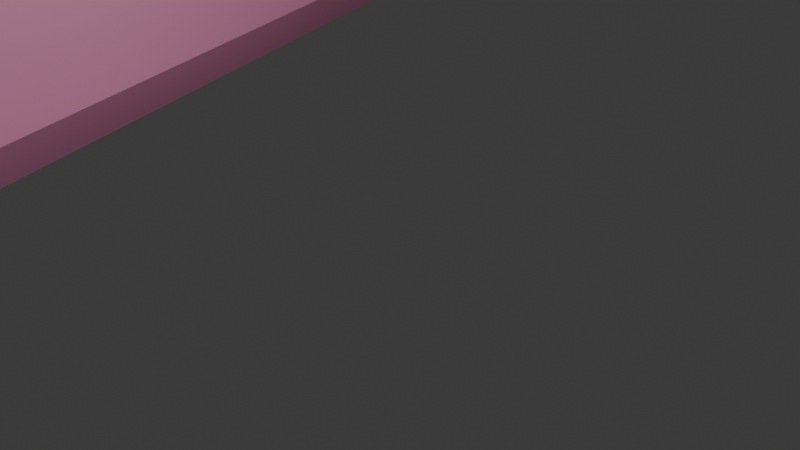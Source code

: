 # Source: azotea_unscaled.blend  (saved by Blender 4.4.30; exported with 4.5.12 LTS)
import bpy
from mathutils import Matrix  # noqa: F401  (used for matrix-valued properties, if any)

bpy.ops.wm.read_factory_settings(use_empty=True)
scene = bpy.context.scene
scene.name = 'Scene'

# ---- collections
col_collection = bpy.data.collections.new('Collection'); scene.collection.children.link(col_collection)

# ---- materials (node trees are filled in below, after node groups)
mat_color_16345508 = bpy.data.materials.new('color_16345508')
mat_color_16345508.diffuse_color = (0.9765, 0.4118, 0.6431, 1.0)
mat_color_16345508.roughness = 1.0

# ---- material node trees
mat_color_16345508.use_nodes = True; mat_color_16345508.node_tree.nodes.clear()
_N = mat_color_16345508.node_tree.nodes; _L = mat_color_16345508.node_tree.links
n0 = _N.new('ShaderNodeBsdfPrincipled'); n0.name = 'BSDF Principista'; n0.location = (0, 300)
n0.inputs[0].default_value = (0.9765, 0.4118, 0.6431, 1.0)
n0.inputs[2].default_value = 1.0
n0.inputs[13].default_value = 0.0
n1 = _N.new('ShaderNodeOutputMaterial'); n1.name = 'Material'; n1.location = (280, 300)
_L.new(n0.outputs[0], n1.inputs[0])
n1.is_active_output = True

# ---- world
world_world = bpy.data.worlds.new('World'); scene.world = world_world
world_world.use_nodes = True; world_world.node_tree.nodes.clear()
_N = world_world.node_tree.nodes; _L = world_world.node_tree.links
n0 = _N.new('ShaderNodeOutputWorld'); n0.name = 'World Output'; n0.location = (300, 300)
n1 = _N.new('ShaderNodeBackground'); n1.name = 'Background'; n1.location = (10, 300)
n1.inputs[0].default_value = (0.05088, 0.05088, 0.05088, 1.0)
_L.new(n1.outputs[0], n0.inputs[0])
n0.is_active_output = True
world_world.color = (0.05088, 0.05088, 0.05088)
world_world.sun_shadow_jitter_overblur = 0.0

# ---- cameras
cam_camera = bpy.data.cameras.new('Camera')
cam_camera.clip_end = 100.0
cam_camera.ortho_scale = 7.314

# ---- lights
light_light = bpy.data.lights.new('Light', 'POINT')
light_light.energy = 1000.0
light_light.shadow_soft_size = 0.1

# ---- meshes
me_obj_0 = bpy.data.meshes.new('obj_0')
me_obj_0.from_pydata([(12.69, 18.75, 0.0), (15.97, 10.25, 0.0), (18.84, 0.75, 0.0), (9.0, -61.75, 4.0), (8.938, -61.75, 3.0), (-12.0, 10.25, 0.0), (9.563, -61.75, 3.8), (-24.72, 5.75, 0.0), (6.594, -54.75, 8.2), (4.094, -55.25, 8.2), (21.94, -8.25, 0.0), (25.19, -17.25, 0.0), (28.28, -25.75, 0.0), (42.47, -48.75, 0.0), (1.594, -47.75, 7.4), (41.91, -48.75, 0.0), (39.53, -34.25, 0.0), (3.938, -46.25, 6.7), (32.41, -36.75, 0.0), (31.91, -35.25, 0.0), (-18.03, 36.25, 3.194), (-19.84, 33.25, 3.1), (1.25, -47.25, 5.2), (3.875, -46.25, 5.2), (3.904, -46.32, 5.054), (3.936, -46.34, 4.4), (3.951, -46.34, 4.096), (3.597, -46.43, 5.102), (3.808, -46.36, 5.069), (3.864, -46.34, 5.06), (3.902, -46.32, 5.095), (3.873, -46.33, 5.096), (2.922, -46.68, 5.118), (3.26, -46.56, 5.11), (3.897, -46.32, 5.2), (-19.84, 33.25, 0.1), (-33.44, 28.25, 3.4), (-36.31, 27.25, 3.4), (-36.52, 26.8, 4.096), (-36.66, 27.2, 3.4), (-36.86, 27.78, 3.792), (-36.86, 27.78, 4.096), (1.293, -47.52, 4.096), (1.297, -47.49, 4.4), (-33.44, 24.75, 0.247), (3.813, -46.75, 4.4), (1.594, -47.75, 4.4), (-36.5, 26.75, 0.1), (1.303, -47.44, 4.851), (-13.62, 19.25, 3.85), (2.501, -46.84, 5.11), (1.425, -47.25, 5.115), (1.436, -47.25, 5.11), (-15.44, 19.25, 3.1), (1.307, -47.41, 5.2), (1.339, -47.38, 4.992), (7.543, -45.06, 3.526), (7.693, -45.01, 3.402), (8.156, -43.25, 3.8), (8.0, -43.75, 3.8), (-18.03, 36.25, 0.194), (-17.81, 33.25, 0.146), (-2.756, 32.77, 0.1005), (0.0, 33.75, 0.1004), (-2.757, 32.77, 0.1), (-2.485, 32.77, 0.1), (-33.03, 27.75, 0.1), (-8.281, 35.75, 6.9), (-36.86, 26.67, 4.096), (-36.86, 26.67, 3.4), (-15.66, 33.25, 6.9), (-36.86, 27.74, 3.485), (-36.86, 27.74, 3.4), (-37.02, 28.23, 4.088), (-37.05, 28.3, 4.096), (-36.98, 28.12, 4.096), (-37.18, 28.67, 4.054), (-14.25, 37.75, 3.189), (-14.25, 37.75, 0.189), (-20.06, 36.75, 0.423), (-8.219, 36.25, 3.1), (-15.66, 33.25, 3.9), (-8.281, 35.75, 3.9), (-21.47, 36.75, 3.4), (-21.5, 36.74, 3.4), (-23.56, 35.75, 3.4), (-21.47, 36.75, 3.453), (-21.51, 36.86, 3.453), (-15.78, 33.25, 3.1), (-13.97, 18.75, 3.05), (-8.219, 36.25, 0.1), (-15.78, 33.25, 0.1), (-42.84, 25.75, 3.9), (-46.5, 32.75, 3.9), (-41.22, 29.75, 3.156), (-45.94, 32.75, 0.1), (-41.22, 29.75, 0.156), (-23.41, 43.25, 4.2), (-45.94, 32.75, 3.1), (-24.58, 42.4, 6.4), (-23.04, 40.96, 6.4), (-23.69, 42.75, 6.4), (-23.41, 43.25, 7.2), (8.688, -43.75, 0.0), (8.438, -44.75, 0.0), (8.5, -44.75, 0.0), (8.156, -43.75, 0.0), (1.188, -47.75, 0.0), (13.66, -59.75, 0.0), (-24.66, 38.75, 9.4), (8.938, -61.75, 0.0), (4.063, -55.75, 0.0), (6.563, -54.75, 0.0), (-24.58, 38.79, 6.4), (-24.66, 38.75, 6.4), (-24.58, 38.53, 6.4), (7.188, -62.25, 0.0), (3.625, -61.25, 0.0), (-15.5, -1.25, 0.0), (-12.19, -10.75, 0.0), (-21.59, -3.25, 0.0), (-9.125, -19.25, 0.0), (-5.906, -28.25, 0.0), (-14.06, -24.75, 0.0), (-14.84, -26.25, 0.0), (-24.66, 38.75, 3.4), (-2.281, -37.25, 0.0), (-5.563, -38.75, 0.0), (-8.031, -38.75, 0.0), (-0.781, -52.75, 0.0), (-33.38, 39.75, 7.197), (-21.47, 36.75, 9.4), (-22.56, 39.75, 9.4), (-23.56, 35.75, 9.4), (43.03, 62.25, 3.1), (43.34, 62.75, 3.9), (8.094, -43.75, 3.362), (8.089, -43.75, 3.343), (8.0, -43.75, 3.0), (43.03, 62.25, 0.1), (8.183, -44.84, 3.0), (7.599, -45.04, 3.01), (7.539, -45.06, 3.011), (43.34, 62.75, 0.9), (8.156, -43.75, 3.0), (46.5, 53.75, 3.9), (45.88, 54.25, 3.1), (41.62, 56.75, 3.156), (8.094, -43.75, 0.362), (8.089, -43.75, 0.3431), (8.0, -43.75, 0.0), (41.62, 56.75, 0.156), (45.88, 54.25, 0.1), (46.5, 53.75, 0.9), (8.156, -43.25, 0.8), (8.0, -43.75, 0.8), (0.758, -45.06, 0.7848), (0.0, -42.78, 0.7892), (7.331, -45.13, 3.7), (4.096, -46.31, 3.567), (34.09, 52.25, 0.251), (4.656, -45.25, 3.197), (40.22, 51.75, 0.1), (40.84, 51.25, 3.9), (4.438, -46.75, 2.9), (4.715, -45.99, 3.061), (4.096, -46.22, 3.061), (34.09, 52.25, 3.251), (4.844, -45.75, 3.167), (40.22, 51.75, 3.1), (4.844, -45.75, 0.167), (4.656, -45.25, 0.197), (-46.5, 32.75, 0.9), (-42.84, 25.75, 0.9), (40.84, 51.25, 0.9), (-34.16, 20.75, 3.9), (43.25, 44.25, 3.9), (33.88, 43.75, 3.174), (-35.19, 24.25, 3.233), (-33.88, 21.75, 0.1), (-35.19, 24.25, 0.233), (42.62, 44.75, 0.1), (33.88, 43.75, 0.174), (42.62, 44.75, 3.1), (-33.88, 21.75, 3.1), (43.25, 44.25, 0.9), (17.41, 49.25, 3.23), (-34.16, 20.75, 0.9), (17.41, 49.25, 0.23), (-37.84, 23.25, 3.212), (-37.84, 23.25, 0.212), (32.69, 47.25, 3.205), (32.69, 47.25, 0.205), (25.16, 42.75, 3.1), (24.84, 41.75, 3.9), (24.58, 42.54, 0.1), (25.16, 42.75, 0.1), (24.84, 41.75, 0.9), (-16.12, 17.25, 3.9), (-16.03, 18.25, 3.05), (-16.34, 18.25, 3.85), (20.15, 40.96, 0.1001), (26.47, 39.25, 3.1), (26.16, 38.25, 3.9), (-15.66, 16.75, 3.05), (16.38, 39.61, 0.1001), (-16.06, 17.25, 3.85), (26.47, 39.25, 0.1), (26.16, 38.25, 0.9), (-33.38, 39.75, 4.197), (-39.88, 37.25, 6.4), (-40.34, 37.25, 7.2), (-40.38, 37.25, 7.2), (-23.34, 43.75, 3.9), (-40.32, 37.27, 4.2), (-40.32, 37.27, 4.146), (-40.38, 37.25, 4.2), (-40.32, 37.28, 4.096), (-23.04, 40.96, 3.4), (-23.69, 42.75, 3.4), (-40.32, 37.27, 4.2), (-40.32, 37.26, 4.2), (-40.32, 37.26, 4.198), (-40.31, 37.25, 4.143), (-24.58, 42.4, 3.4), (-40.34, 37.25, 4.2), (-40.32, 37.27, 4.2), (-23.34, 43.75, 0.9), (-26.22, 41.75, 6.4), (-40.17, 36.86, 4.147), (-26.38, 42.25, 7.2), (-38.69, 32.77, 4.185), (-38.69, 32.77, 4.146), (-39.24, 34.3, 4.096), (6.281, -54.25, 7.4), (-26.22, 41.75, 3.4), (4.219, -54.75, 7.4), (5.88, -54.89, 4.4), (6.025, -54.86, 4.096), (-26.38, 42.25, 4.2), (4.219, -54.75, 4.4), (6.281, -54.25, 4.4), (-39.16, 19.75, 3.1), (-39.41, 19.25, 3.9), (5.501, -54.97, 5.2), (6.564, -54.75, 5.195), (5.521, -54.96, 5.195), (-39.16, 19.75, 0.1), (-22.59, 39.74, 6.4), (-22.56, 39.75, 6.453), (-22.56, 39.75, 6.4), (-23.97, 36.86, 6.4), (-21.51, 36.86, 6.453), (6.571, -54.75, 4.096), (6.577, -54.75, 5.101), (-21.51, 36.86, 6.4), (-21.54, 36.86, 6.4), (6.594, -54.75, 5.2), (-39.41, 19.25, 0.9), (6.577, -54.75, 5.2), (6.576, -54.75, 5.195), (-19.88, 33.25, 4.2), (22.59, -8.25, 3.8), (21.94, -8.25, 3.0), (22.59, -8.25, 0.8), (-20.41, 33.75, 6.4), (25.5, -16.75, 3.8), (25.19, -17.25, 3.0), (28.28, -25.75, 3.0), (-19.88, 33.25, 7.2), (28.91, -26.25, 3.8), (28.91, -26.25, 0.8), (-23.56, 35.75, 6.4), (25.5, -16.75, 0.8), (-21.5, 36.74, 6.4), (-20.79, 34.82, 6.4), (-21.47, 36.75, 6.453), (41.5, -41.75, 3.8), (39.53, -34.25, 3.0), (-21.47, 36.75, 6.4), (39.94, -33.75, 3.8), (42.06, -49.25, 3.8), (41.91, -48.75, 3.0), (43.06, -49.25, 3.8), (42.47, -48.75, 3.0), (-23.03, 32.77, 6.4), (43.06, -49.25, 0.8), (42.06, -49.25, 0.8), (39.94, -33.75, 0.8), (41.5, -41.75, 0.8), (-20.47, 40.25, 3.9), (32.22, -34.75, 3.8), (31.91, -35.25, 3.0), (32.72, -36.25, 3.8), (32.41, -36.75, 3.0), (-20.28, 39.75, 0.1), (-20.28, 39.75, 3.1), (3.938, -46.25, 3.7), (4.023, -46.33, 3.564), (3.971, -46.35, 3.7), (3.969, -46.35, 3.717), (-20.47, 40.25, 0.9), (1.156, -46.25, 3.0), (-21.78, 39.25, 3.1), (1.823, -47.08, 3.017), (1.765, -47.1, 3.013), (-22.59, 39.74, 3.4), (-22.56, 39.75, 3.4), (-22.56, 39.75, 3.453), (-21.94, 39.75, 3.9), (2.92, -46.66, 3.051), (2.48, -46.83, 3.047), (3.528, -46.42, 3.061), (4.025, -46.24, 3.061), (1.539, -47.19, 3.0), (1.481, -47.2, 3.756), (1.481, -47.19, 3.8), (1.563, -47.25, 3.0), (1.5, -47.25, 3.8), (1.479, -47.19, 3.796), (1.478, -47.2, 3.794), (-21.78, 39.25, 0.1), (-15.44, 19.25, 0.1), (-16.12, 17.25, 0.9), (-21.94, 39.75, 0.9), (-13.59, 19.75, 0.8), (4.094, -55.25, 5.2), (-14.81, 19.25, 0.9), (-14.97, 19.25, 0.8), (8.469, 39.25, 3.112), (6.545, -54.76, 3.0), (6.564, -54.75, 3.0), (6.564, -54.75, 3.001), (6.564, -54.75, 3.002), (6.563, -54.75, 3.0), (-19.03, 30.25, 3.364), (4.063, -55.75, 3.0), (-19.03, 30.25, 0.364), (-20.06, 36.75, 3.423), (8.469, 39.25, 0.112), (19.16, 1.25, 3.8), (18.84, 0.75, 3.0), (13.0, 19.25, 3.8), (-12.0, 10.25, 3.0), (16.59, 9.75, 3.8), (15.97, 10.25, 3.0), (12.69, 18.75, 3.0), (-12.84, 10.75, 3.05), (-12.22, 10.25, 3.85), (-20.41, 33.75, 3.4), (7.188, -62.75, 3.8), (7.188, -62.25, 3.0), (-40.33, 37.36, 3.4), (-40.34, 37.4, 3.1), (-40.4, 37.38, 3.101), (-40.47, 37.75, 3.1), (7.188, -62.75, 0.8), (-40.39, 37.34, 3.101), (-40.21, 36.86, 3.101), (16.59, 9.75, 0.8), (13.0, 19.25, 0.8), (19.16, 1.25, 0.8), (3.625, -61.25, 3.0), (3.281, -61.75, 3.8), (3.281, -61.75, 0.8), (-11.88, -9.75, 3.8), (-12.19, -10.75, 3.0), (-14.84, -1.75, 3.8), (-15.5, -1.25, 3.0), (-39.88, 37.25, 3.4), (-40.33, 37.31, 3.796), (-17.81, 33.25, 3.146), (-14.84, -1.75, 0.8), (-11.88, -9.75, 0.8), (-37.0, 38.75, 3.9), (-39.97, 37.75, 3.9), (-21.59, -3.25, 3.0), (-22.06, -3.75, 3.8), (-22.06, -3.75, 0.8), (-40.47, 37.75, 0.1), (-37.0, 38.75, 0.9), (-39.97, 37.75, 0.9), (-39.34, 34.44, 3.101), (-38.83, 33.2, 3.4), (-38.67, 32.77, 3.232), (-38.68, 32.77, 3.1), (-39.68, 35.52, 4.056), (-8.469, -19.75, 3.8), (-9.125, -19.25, 3.0), (-39.39, 34.7, 3.988), (-44.84, 36.75, 3.9), (-44.47, 36.25, 3.1), (-44.47, 36.25, 0.1), (-44.84, 36.75, 0.9), (-6.919, 31.17, 3.22), (-8.469, -19.75, 0.8), (-6.692, 31.25, 3.223), (-6.813, 31.25, 6.9), (-6.03, 31.6, 3.101), (-6.719, 31.35, 3.1), (-6.709, 31.31, 3.15), (-5.594, -27.75, 3.8), (-5.906, -28.25, 3.0), (-6.809, 31.32, 3.1), (-6.79, 31.25, 3.184), (-6.813, 31.25, 3.9), (-5.594, -27.75, 0.8), (-14.84, -26.25, 3.0), (-6.787, 31.25, 3.1), (-14.59, -24.75, 3.8), (-14.06, -24.75, 3.0), (-6.688, 31.25, 0.1), (-6.719, 31.35, 0.1), (-6.03, 31.6, 0.1005), (-15.44, -26.25, 3.8), (-8.192, 30.74, 0.1919), (-6.919, 31.17, 0.2203), (-6.695, 31.25, 0.2227), (-6.709, 31.31, 0.1502), (-6.692, 31.25, 0.2227), (-15.44, -26.25, 0.8), (-14.59, -24.75, 0.8), (-14.0, 28.75, 6.9), (-10.12, 30.09, 3.149), (-12.51, 29.26, 3.123), (-13.55, 28.91, 3.1), (-12.3, 29.36, 3.1), (-14.01, 28.77, 3.9), (-14.0, 28.75, 3.9), (-11.56, 29.6, 3.9), (-14.02, 28.75, 3.1), (-14.03, 28.77, 3.1), (-10.03, 30.12, 3.1), (-1.844, -37.25, 3.8), (-14.09, 28.75, 3.1), (-2.281, -37.25, 3.0), (-0.6073, -40.96, 0.7928), (-1.696, -37.7, 0.7991), (-1.844, -37.25, 0.8), (-12.3, 29.36, 0.1), (-14.09, 28.75, 0.1), (-6.063, -38.75, 3.8), (-8.031, -38.75, 3.0), (32.22, -34.75, 0.8), (32.72, -36.25, 0.8), (-5.156, -38.25, 3.417), (-24.58, 14.4, 3.788), (-18.65, 16.38, 3.789), (-18.65, 16.38, 3.737), (-24.4, 14.47, 3.159), (-5.563, -38.75, 3.0), (8.469, -44.75, 6.7), (8.25, -45.25, 5.9), (-23.88, 15.75, 3.179), (-23.88, 15.75, 0.179), (1.188, -47.75, 3.0), (-24.58, 14.41, 3.141), (8.438, -44.75, 3.0), (8.463, -44.75, 3.0), (8.475, -44.75, 3.0), (8.5, -44.75, 3.0), (-5.156, -38.25, 0.417), (-6.063, -38.75, 0.8), (-8.25, -39.25, 3.8), (-8.25, -39.25, 0.8), (-30.31, 11.75, 6.05), (-31.0, 12.25, 6.85), (8.463, -44.75, 2.995), (8.475, -44.75, 2.993), (8.469, -44.75, 3.7), (-1.25, -52.75, 3.8), (-31.0, 12.25, 3.787), (-30.68, 12.36, 3.787), (-30.52, 12.42, 3.103), (-30.67, 12.37, 3.1), (-30.67, 12.36, 3.111), (-30.62, 12.25, 3.1), (-1.25, -52.75, 0.8), (-31.04, 12.25, 3.867), (-0.781, -52.75, 3.0), (-31.05, 12.25, 3.869), (-31.06, 12.25, 3.9), (-31.0, 12.25, 3.85), (1.227, -47.44, 3.237), (1.283, -47.6, 3.244), (8.5, -43.25, 3.8), (1.344, -47.25, 3.539), (1.349, -47.25, 3.548), (-30.62, 12.25, 0.1), (-29.91, 12.62, 3.108), (1.563, -47.25, 0.0), (1.156, -46.25, 0.0), (-27.24, 13.51, 3.104), (-24.99, 14.27, 3.1), (1.5, -47.25, 0.8), (1.156, -46.25, 0.7824), (-31.06, 12.25, 0.9), (1.165, -46.25, 0.8), (-30.31, 11.75, 3.05), (-17.56, 26.75, 3.9), (-28.53, 4.75, 6.85), (-28.19, 5.25, 6.05), (-24.75, 5.75, 6.85), (-16.38, 27.9, 0.1), (-18.19, 27.25, 0.1), (-16.38, 27.88, 0.1154), (-16.38, 27.69, 0.1), (-18.19, 27.25, 3.1), (-14.38, 28.61, 3.1), (-16.33, 27.9, 3.116), (-14.38, 28.61, 0.1), (-16.16, 27.75, 0.1), (-16.33, 27.9, 0.1159), (-17.56, 26.75, 0.9), (-15.66, 16.75, 6.05), (-16.06, 17.25, 6.85), (-13.97, 18.75, 6.05), (-16.03, 18.25, 6.05), (-13.62, 19.25, 6.85), (-26.44, 30.75, 3.23), (-26.44, 30.75, 0.23), (-16.34, 18.25, 6.85), (-25.62, 27.75, 3.31), (-25.62, 27.75, 0.31), (-14.97, 19.25, 3.7), (-14.97, 19.25, 3.8), (-14.81, 19.25, 3.9), (-17.66, 22.75, 3.158), (-13.59, 19.75, 3.8), (-17.66, 22.75, 0.158), (-16.47, 18.25, 3.9), (-24.72, 5.75, 3.0), (-18.14, 16.56, 3.789), (-18.4, 16.47, 3.763), (-16.66, 17.25, 3.1), (-25.47, 5.75, 0.8), (-24.72, 5.75, 0.344), (-28.19, 5.25, 3.05), (-25.44, 5.673, 3.05), (-25.94, 5.596, 3.05), (-24.74, 5.75, 3.05), (-24.74, 5.75, 3.026), (-24.77, 5.75, 3.05), (-24.76, 5.743, 3.05), (-17.12, 18.75, 3.1), (-24.9, 5.75, 3.197), (-25.35, 5.663, 3.708), (-25.43, 5.651, 3.689), (-26.05, 5.562, 3.544), (-24.75, 5.75, 3.85), (-17.12, 18.75, 0.1), (-16.66, 17.25, 0.1), (-25.31, 5.75, 3.631), (-25.35, 5.662, 3.71), (-25.43, 5.651, 3.691), (-25.47, 5.75, 3.569), (-26.05, 5.562, 3.548), (-16.47, 18.25, 0.9), (-25.24, 5.75, 3.659), (-28.53, 4.75, 3.85), (-25.47, 5.75, 3.8), (-26.03, 24.25, 3.276), (-26.03, 24.25, 0.276), (-33.47, 28.75, 7.2), (-33.78, 28.75, 6.4), (-25.5, 20.25, 0.231), (-38.44, 32.25, 6.783), (-37.19, 28.67, 4.137), (-37.42, 29.25, 4.2), (-37.19, 28.67, 4.176), (-38.11, 31.14, 4.2), (-25.5, 20.25, 3.231), (-33.47, 28.75, 4.2), (-12.34, 14.25, 6.05), (-13.94, 13.75, 6.05), (-13.28, 13.25, 6.85), (-11.69, 13.75, 6.85), (-12.84, 10.75, 6.05), (-12.22, 10.25, 6.85), (-33.44, 28.25, 6.4), (-36.5, 26.75, 7.2), (-36.31, 27.25, 6.4), (-33.12, 27.75, 7.2), (-36.5, 26.75, 4.2), (-35.68, 26.99, 4.096), (-35.59, 27.02, 4.2), (-36.5, 26.76, 4.187), (-36.5, 26.76, 4.187), (-36.5, 26.76, 4.187), (-36.46, 26.77, 4.191), (-33.12, 27.75, 4.2), (-11.5, 13.75, 0.8), (-13.09, 13.25, 0.8), (-36.5, 26.81, 4.096), (-37.06, 28.34, 4.163), (-13.94, 13.75, 3.05), (-12.34, 14.25, 3.05), (-11.5, 13.75, 3.8), (-11.69, 13.75, 3.85), (-13.09, 13.25, 3.8), (-36.51, 26.77, 4.096), (-13.28, 13.25, 3.85), (-33.41, 28.75, 3.1), (8.688, -43.75, 3.0), (8.5, -43.25, 0.8), (10.02, -49.15, 1.207), (12.28, -55.7, 3.0), (12.84, -57.34, 3.0), (11.0, -52.03, 3.0), (12.83, -57.34, 3.68), (11.88, -54.59, 3.7), (8.25, -45.25, 2.9), (13.16, -58.25, 6.7), (8.594, -60.25, 6.7), (8.719, -59.75, 5.9), (3.875, -46.25, 8.2), (1.25, -47.25, 8.2), (12.75, -58.25, 5.9), (13.12, -58.75, 4.0), (13.53, -59.75, 4.0), (4.438, -46.75, 5.9), (13.94, -60.25, 3.8), (12.75, -58.25, 2.9), (13.19, -58.36, 3.0), (13.16, -58.25, 3.7), (13.15, -58.28, 3.522), (13.15, -58.26, 3.674), (13.01, -57.87, 3.677), (13.25, -58.53, 3.0), (13.22, -58.49, 3.0), (3.813, -46.75, 7.4), (13.66, -59.75, 3.0), (13.15, -58.26, 3.675), (13.14, -58.25, 3.675), (13.15, -58.25, 3.7), (-33.41, 28.75, 0.1), (13.12, -58.75, 1.0), (13.53, -59.75, 1.0), (-33.78, 28.75, 3.4), (13.94, -60.25, 0.8), (8.594, -60.25, 4.0), (-38.55, 32.43, 3.1), (8.594, -60.25, 1.0), (-38.44, 32.25, 3.783), (-36.5, 26.75, 3.1), (-36.25, 26.82, 3.4), (8.719, -59.75, 2.9), (-36.78, 27.52, 3.4), (8.594, -60.25, 3.7), (9.563, -61.75, 0.8), (-33.44, 24.75, 3.247), (9.0, -61.75, 1.0), (-33.03, 27.75, 3.1), (-36.51, 26.77, 3.4)], [], [(118, 5, 1), (0, 1, 5), (120, 7, 118), (5, 118, 7), (6, 3, 4), (13, 15, 16), (18, 103, 19), (16, 15, 18), (32, 50, 17), (26, 297, 25), (23, 27, 28), (23, 28, 29), (24, 23, 30), (23, 29, 31), (51, 50, 22), (23, 22, 32), (23, 32, 33), (23, 33, 27), (30, 23, 34), (23, 31, 34), (24, 25, 23), (28, 27, 25), (24, 29, 25), (28, 25, 29), (29, 24, 31), (30, 31, 24), (31, 30, 34), (17, 158, 34), (31, 29, 28), (31, 28, 34), (28, 27, 34), (32, 17, 33), (27, 33, 25), (33, 17, 27), (38, 39, 40), (38, 40, 41), (26, 257, 25), (43, 22, 42), (22, 486, 483), (55, 48, 51), (318, 51, 43), (42, 455, 43), (240, 46, 45), (24, 25, 257), (28, 29, 45), (34, 30, 257), (30, 24, 257), (47, 44, 180), (29, 257, 45), (31, 257, 29), (34, 257, 31), (483, 42, 22), (22, 43, 48), (43, 455, 48), (52, 50, 51), (32, 22, 50), (33, 46, 32), (27, 28, 45), (27, 45, 46), (33, 27, 46), (52, 50, 46), (50, 32, 46), (318, 52, 51), (55, 22, 54), (22, 55, 51), (54, 22, 48), (48, 55, 54), (43, 51, 48), (51, 55, 54), (51, 54, 616), (48, 455, 54), (55, 46, 326), (55, 326, 54), (51, 52, 55), (46, 55, 52), (42, 43, 326), (54, 326, 48), (138, 59, 58), (56, 158, 457), (398, 329, 80), (82, 419, 403), (63, 205, 62), (62, 65, 63), (339, 63, 62), (413, 90, 339), (418, 419, 82), (44, 47, 66), (68, 41, 40), (68, 40, 71), (72, 69, 71), (68, 71, 69), (75, 74, 73), (73, 76, 74), (40, 73, 71), (74, 71, 73), (60, 78, 90), (35, 79, 61), (86, 87, 84), (86, 83, 87), (87, 97, 86), (84, 83, 86), (86, 349, 84), (77, 20, 80), (88, 70, 67), (80, 88, 67), (434, 70, 88), (434, 88, 335), (40, 76, 73), (39, 76, 40), (20, 88, 80), (90, 91, 60), (91, 79, 60), (61, 79, 91), (91, 90, 82), (95, 172, 393), (95, 173, 172), (82, 81, 91), (412, 82, 90), (93, 92, 98), (99, 100, 101), (349, 638, 85), (85, 84, 349), (106, 103, 104), (103, 18, 15), (105, 104, 103), (105, 103, 15), (321, 79, 35), (108, 105, 15), (112, 116, 111), (113, 114, 109), (114, 115, 109), (113, 115, 114), (117, 111, 116), (114, 210, 115), (110, 116, 112), (100, 99, 113), (114, 113, 228), (115, 125, 114), (114, 125, 113), (129, 111, 117), (121, 119, 10), (119, 120, 118), (123, 120, 119), (2, 10, 119), (123, 119, 121), (122, 123, 121), (123, 122, 124), (12, 128, 122), (122, 11, 12), (115, 251, 125), (124, 122, 128), (129, 127, 107), (126, 107, 127), (111, 129, 107), (133, 131, 109), (132, 109, 131), (57, 469, 56), (458, 469, 140), (135, 134, 145), (58, 59, 137), (138, 137, 59), (138, 302, 137), (146, 134, 147), (57, 140, 141), (57, 141, 142), (57, 142, 56), (56, 159, 57), (57, 159, 140), (57, 56, 457), (145, 153, 135), (57, 140, 469), (139, 143, 153), (142, 141, 317), (140, 317, 141), (141, 140, 168), (457, 168, 140), (152, 139, 153), (58, 137, 144), (134, 146, 145), (144, 137, 136), (603, 485, 144), (165, 104, 142), (141, 104, 140), (148, 149, 106), (106, 171, 148), (604, 103, 106), (151, 139, 152), (106, 149, 154), (141, 142, 104), (153, 174, 152), (143, 135, 153), (149, 150, 155), (155, 154, 149), (145, 174, 153), (58, 154, 138), (155, 138, 154), (156, 157, 491), (436, 157, 497), (157, 302, 156), (157, 156, 126), (56, 142, 158), (159, 56, 158), (17, 457, 158), (159, 299, 158), (299, 300, 158), (158, 56, 469), (139, 151, 160), (469, 164, 158), (162, 160, 151), (151, 152, 162), (136, 302, 161), (136, 137, 302), (165, 158, 142), (159, 158, 164), (188, 139, 160), (145, 146, 163), (163, 174, 145), (297, 158, 165), (165, 166, 297), (169, 183, 163), (142, 317, 165), (142, 141, 168), (165, 142, 168), (160, 162, 192), (166, 165, 168), (457, 144, 168), (169, 163, 146), (161, 168, 144), (161, 144, 136), (169, 146, 147), (169, 147, 167), (171, 106, 170), (191, 183, 169), (171, 170, 490), (167, 191, 169), (147, 134, 167), (134, 186, 167), (185, 181, 174), (162, 152, 174), (173, 92, 172), (93, 172, 92), (247, 180, 179), (44, 179, 180), (162, 174, 181), (181, 207, 182), (163, 183, 176), (185, 174, 176), (163, 176, 174), (183, 191, 177), (178, 184, 650), (184, 571, 561), (247, 190, 180), (47, 180, 190), (190, 95, 96), (191, 167, 193), (162, 181, 192), (192, 181, 182), (196, 160, 192), (193, 177, 191), (202, 183, 177), (195, 196, 64), (196, 192, 182), (49, 596, 89), (598, 596, 49), (198, 530, 534), (205, 201, 64), (196, 65, 64), (196, 195, 65), (201, 65, 195), (201, 339, 195), (196, 197, 513), (195, 196, 513), (195, 513, 201), (339, 188, 160), (199, 200, 89), (203, 176, 183), (185, 176, 203), (194, 202, 193), (194, 193, 499), (203, 202, 194), (199, 89, 204), (202, 203, 183), (193, 202, 177), (398, 193, 329), (195, 64, 201), (200, 199, 206), (205, 65, 201), (205, 339, 201), (196, 182, 207), (208, 197, 207), (208, 203, 197), (207, 197, 196), (181, 208, 207), (208, 181, 185), (220, 226, 209), (185, 203, 208), (197, 203, 194), (239, 209, 226), (101, 100, 102), (228, 211, 210), (130, 211, 228), (130, 212, 211), (214, 215, 216), (216, 215, 217), (97, 218, 219), (214, 220, 221), (214, 221, 222), (223, 215, 222), (214, 222, 215), (212, 355, 226), (218, 224, 219), (221, 220, 225), (216, 225, 220), (221, 220, 209), (216, 226, 214), (215, 226, 355), (226, 220, 214), (241, 240, 45), (216, 220, 226), (220, 221, 226), (616, 455, 9), (225, 222, 221), (209, 222, 221), (221, 212, 226), (222, 229, 221), (222, 225, 223), (230, 212, 130), (230, 130, 228), (223, 225, 229), (221, 229, 212), (229, 222, 223), (101, 102, 230), (374, 375, 212), (99, 101, 230), (99, 230, 228), (210, 580, 581), (580, 210, 211), (230, 102, 213), (581, 564, 210), (228, 113, 99), (228, 210, 114), (232, 233, 231), (229, 231, 233), (233, 386, 229), (225, 233, 232), (234, 9, 8), (224, 125, 235), (9, 234, 236), (229, 225, 231), (223, 369, 229), (234, 630, 236), (231, 212, 229), (244, 9, 336), (239, 219, 224), (239, 224, 235), (227, 380, 213), (237, 246, 238), (235, 209, 239), (238, 326, 237), (226, 215, 239), (475, 474, 175), (242, 243, 175), (238, 254, 237), (239, 227, 97), (374, 230, 213), (239, 97, 219), (258, 187, 243), (244, 259, 246), (237, 254, 244), (374, 212, 230), (260, 334, 245), (9, 246, 8), (132, 249, 109), (98, 242, 189), (272, 133, 251), (115, 251, 109), (246, 237, 244), (272, 274, 133), (246, 9, 244), (237, 244, 336), (248, 249, 100), (102, 100, 249), (190, 247, 95), (184, 175, 474), (113, 109, 248), (249, 248, 109), (248, 250, 249), (133, 109, 251), (246, 244, 241), (326, 241, 244), (237, 326, 244), (249, 252, 102), (242, 178, 189), (238, 253, 254), (249, 132, 252), (131, 252, 132), (242, 175, 184), (249, 250, 255), (249, 255, 252), (260, 254, 253), (249, 252, 256), (249, 256, 248), (115, 248, 251), (113, 248, 115), (256, 251, 248), (333, 613, 253), (254, 253, 613), (175, 243, 187), (115, 210, 251), (242, 184, 178), (113, 248, 100), (179, 187, 247), (247, 187, 258), (257, 253, 254), (243, 92, 258), (260, 245, 259), (245, 246, 259), (97, 261, 349), (259, 244, 254), (260, 8, 245), (245, 8, 246), (245, 246, 241), (245, 241, 260), (243, 242, 92), (254, 260, 259), (259, 8, 260), (272, 85, 251), (254, 613, 259), (242, 98, 92), (248, 113, 308), (125, 306, 113), (241, 257, 260), (259, 260, 257), (259, 257, 254), (258, 92, 173), (247, 173, 95), (247, 258, 173), (256, 252, 255), (14, 9, 236), (263, 262, 341), (262, 387, 395), (268, 266, 267), (270, 266, 268), (269, 265, 563), (102, 265, 269), (11, 273, 12), (273, 271, 12), (265, 102, 275), (102, 276, 275), (274, 275, 276), (131, 133, 276), (276, 133, 274), (102, 252, 276), (270, 271, 266), (271, 273, 266), (131, 276, 252), (274, 272, 256), (251, 256, 272), (279, 274, 255), (256, 255, 274), (277, 280, 278), (251, 564, 272), (285, 275, 272), (274, 272, 275), (255, 86, 279), (85, 272, 84), (274, 86, 272), (279, 86, 274), (284, 283, 277), (277, 278, 284), (283, 284, 281), (281, 284, 282), (265, 275, 285), (284, 278, 282), (250, 87, 255), (294, 282, 278), (86, 84, 272), (286, 287, 13), (286, 13, 289), (15, 13, 287), (16, 288, 289), (289, 13, 16), (281, 286, 283), (287, 286, 281), (286, 289, 283), (288, 280, 277), (288, 277, 289), (280, 288, 278), (283, 289, 277), (16, 18, 278), (288, 16, 278), (293, 291, 292), (293, 292, 294), (443, 291, 293), (282, 621, 281), (148, 491, 149), (60, 79, 295), (60, 295, 78), (150, 497, 155), (158, 297, 159), (298, 159, 297), (77, 296, 20), (23, 311, 315), (298, 297, 299), (300, 299, 297), (23, 25, 297), (300, 297, 26), (298, 299, 317), (298, 317, 159), (299, 300, 317), (300, 26, 317), (26, 25, 317), (25, 33, 317), (32, 317, 33), (159, 298, 299), (26, 158, 300), (26, 25, 158), (159, 164, 298), (299, 257, 300), (257, 26, 300), (304, 315, 311), (23, 297, 310), (307, 83, 306), (84, 306, 83), (313, 312, 297), (218, 306, 125), (218, 125, 224), (84, 87, 306), (308, 306, 87), (307, 308, 87), (307, 87, 83), (86, 255, 87), (308, 87, 250), (269, 309, 102), (161, 302, 304), (304, 302, 305), (269, 303, 309), (314, 305, 302), (303, 290, 309), (310, 311, 23), (312, 310, 297), (313, 297, 166), (309, 213, 102), (317, 140, 159), (166, 165, 317), (311, 310, 317), (313, 166, 317), (310, 312, 317), (313, 317, 312), (310, 168, 311), (296, 290, 303), (310, 312, 168), (168, 312, 313), (168, 313, 166), (301, 309, 290), (304, 311, 161), (168, 161, 311), (304, 490, 311), (305, 490, 304), (313, 490, 166), (495, 156, 302), (495, 302, 497), (138, 497, 302), (305, 314, 315), (316, 23, 315), (22, 23, 316), (305, 315, 304), (349, 86, 97), (97, 87, 308), (50, 317, 32), (317, 50, 52), (52, 318, 317), (125, 251, 85), (315, 318, 316), (307, 306, 308), (315, 302, 316), (250, 248, 308), (308, 113, 306), (319, 320, 22), (227, 213, 309), (43, 42, 318), (319, 318, 320), (218, 97, 308), (218, 308, 306), (321, 295, 79), (206, 199, 204), (321, 301, 295), (97, 227, 324), (321, 324, 301), (324, 227, 309), (324, 309, 301), (326, 240, 241), (206, 323, 200), (326, 46, 240), (323, 557, 200), (78, 139, 188), (301, 290, 143), (336, 9, 455), (327, 322, 328), (328, 524, 327), (49, 200, 327), (49, 327, 524), (329, 167, 186), (329, 186, 80), (331, 332, 330), (332, 333, 330), (333, 253, 330), (238, 330, 253), (246, 334, 238), (330, 238, 334), (238, 237, 336), (330, 238, 336), (329, 193, 167), (35, 61, 337), (330, 326, 238), (332, 334, 333), (246, 245, 334), (260, 253, 334), (333, 334, 253), (35, 337, 520), (186, 77, 80), (257, 332, 333), (257, 333, 253), (337, 61, 91), (205, 64, 62), (63, 65, 205), (337, 91, 440), (196, 195, 339), (339, 205, 63), (160, 196, 339), (201, 513, 205), (188, 339, 90), (334, 331, 330), (362, 351, 336), (455, 479, 336), (340, 365, 341), (341, 365, 366), (326, 111, 107), (111, 326, 112), (326, 330, 112), (331, 112, 330), (341, 262, 340), (331, 334, 332), (264, 361, 262), (112, 332, 257), (342, 345, 344), (332, 112, 331), (164, 648, 298), (342, 346, 345), (345, 367, 344), (259, 613, 8), (343, 5, 348), (261, 97, 324), (332, 640, 333), (572, 349, 261), (331, 330, 351), (235, 222, 209), (4, 351, 350), (352, 353, 354), (340, 262, 361), (4, 350, 6), (358, 216, 357), (110, 356, 116), (356, 117, 116), (363, 356, 350), (1, 0, 360), (360, 359, 1), (226, 214, 215), (2, 264, 10), (352, 353, 381), (359, 360, 344), (0, 346, 360), (358, 357, 353), (2, 361, 264), (357, 354, 353), (118, 1, 372), (646, 648, 164), (354, 353, 355), (367, 359, 344), (336, 351, 330), (354, 94, 357), (355, 94, 354), (360, 342, 344), (363, 350, 362), (5, 343, 0), (350, 351, 362), (342, 360, 346), (380, 239, 215), (356, 364, 117), (290, 296, 134), (353, 354, 381), (379, 381, 354), (134, 135, 290), (215, 217, 380), (364, 356, 363), (135, 143, 290), (470, 364, 363), (139, 78, 295), (340, 361, 365), (139, 295, 301), (188, 90, 78), (358, 379, 357), (357, 379, 354), (296, 77, 134), (366, 367, 368), (366, 365, 367), (186, 134, 77), (139, 301, 143), (361, 373, 365), (370, 352, 354), (370, 354, 216), (217, 370, 216), (354, 357, 216), (88, 338, 371), (353, 352, 355), (352, 370, 355), (370, 217, 355), (20, 296, 338), (296, 303, 338), (215, 223, 217), (263, 341, 366), (370, 229, 352), (217, 229, 370), (372, 373, 119), (372, 119, 118), (217, 215, 355), (372, 367, 373), (359, 367, 372), (374, 380, 375), (365, 373, 367), (373, 2, 119), (212, 375, 355), (373, 361, 2), (381, 355, 375), (380, 381, 375), (321, 261, 324), (381, 370, 352), (88, 371, 335), (370, 380, 217), (381, 380, 370), (374, 213, 380), (368, 376, 366), (531, 376, 368), (222, 235, 223), (369, 223, 235), (229, 217, 223), (229, 386, 352), (20, 338, 88), (380, 227, 239), (371, 338, 21), (379, 355, 381), (303, 269, 21), (321, 35, 261), (382, 216, 358), (384, 353, 383), (602, 21, 269), (358, 353, 382), (385, 382, 353), (382, 379, 358), (383, 389, 382), (383, 382, 385), (383, 385, 384), (21, 338, 303), (358, 357, 94), (385, 382, 94), (358, 94, 382), (233, 225, 386), (386, 233, 643), (232, 643, 233), (383, 353, 389), (386, 389, 353), (353, 352, 386), (389, 216, 382), (643, 384, 383), (643, 383, 389), (387, 262, 263), (570, 232, 641), (386, 225, 216), (386, 216, 389), (643, 389, 386), (387, 263, 388), (384, 641, 232), (386, 389, 233), (389, 383, 233), (229, 369, 231), (264, 262, 395), (390, 93, 98), (391, 355, 390), (355, 393, 390), (391, 390, 98), (390, 393, 93), (172, 93, 393), (355, 391, 98), (98, 94, 355), (388, 263, 366), (376, 410, 366), (379, 96, 95), (392, 379, 95), (95, 393, 392), (393, 379, 392), (379, 393, 355), (395, 10, 264), (121, 406, 122), (499, 193, 396), (395, 406, 121), (10, 395, 121), (394, 499, 396), (387, 401, 395), (396, 397, 394), (193, 398, 396), (399, 400, 398), (400, 396, 398), (401, 387, 388), (67, 397, 396), (67, 70, 397), (388, 402, 401), (400, 399, 67), (80, 67, 399), (402, 267, 401), (266, 401, 267), (406, 401, 273), (405, 429, 82), (388, 410, 402), (403, 404, 82), (404, 405, 82), (404, 423, 405), (122, 406, 11), (273, 11, 406), (400, 67, 396), (406, 395, 401), (80, 399, 398), (401, 266, 273), (414, 442, 407), (432, 403, 408), (410, 409, 407), (412, 64, 411), (65, 411, 64), (409, 410, 376), (62, 64, 413), (412, 413, 64), (413, 411, 65), (413, 65, 62), (407, 409, 414), (339, 62, 413), (205, 513, 63), (411, 413, 412), (412, 90, 413), (409, 420, 414), (417, 418, 416), (418, 412, 416), (415, 416, 412), (411, 412, 418), (418, 82, 412), (419, 418, 417), (419, 411, 418), (407, 402, 410), (388, 366, 410), (408, 403, 419), (420, 421, 124), (418, 413, 419), (412, 413, 418), (62, 63, 419), (416, 411, 417), (417, 411, 419), (421, 378, 120), (416, 432, 408), (421, 120, 123), (408, 419, 417), (417, 416, 408), (419, 63, 513), (413, 62, 419), (124, 421, 123), (411, 416, 415), (197, 194, 499), (416, 417, 513), (417, 419, 513), (421, 420, 409), (409, 376, 377), (377, 378, 409), (378, 421, 409), (70, 422, 397), (425, 426, 424), (423, 424, 426), (427, 428, 429), (430, 428, 427), (430, 427, 431), (428, 424, 429), (423, 429, 424), (423, 432, 424), (416, 424, 432), (424, 499, 423), (424, 428, 425), (430, 425, 428), (268, 402, 442), (416, 415, 424), (394, 423, 499), (425, 499, 424), (508, 499, 425), (270, 433, 438), (426, 431, 427), (426, 427, 429), (426, 429, 423), (432, 423, 426), (429, 422, 427), (422, 434, 427), (431, 427, 434), (422, 429, 394), (423, 394, 429), (397, 422, 394), (433, 316, 302), (422, 70, 434), (426, 423, 403), (404, 403, 423), (429, 427, 81), (81, 82, 429), (81, 427, 431), (316, 433, 319), (429, 405, 423), (438, 491, 437), (436, 437, 491), (437, 436, 497), (436, 126, 437), (497, 438, 437), (438, 437, 126), (126, 461, 438), (431, 426, 425), (431, 425, 430), (403, 432, 426), (508, 430, 434), (438, 497, 491), (508, 425, 430), (431, 434, 430), (411, 439, 412), (510, 440, 439), (438, 433, 437), (621, 639, 281), (368, 367, 345), (345, 343, 368), (302, 157, 433), (372, 1, 359), (18, 19, 444), (443, 444, 19), (442, 433, 268), (441, 445, 442), (444, 293, 294), (444, 294, 18), (293, 444, 443), (18, 294, 278), (433, 270, 268), (442, 445, 433), (448, 449, 447), (446, 447, 449), (441, 435, 445), (446, 476, 447), (438, 271, 270), (441, 450, 435), (480, 481, 472), (445, 435, 433), (267, 402, 268), (447, 206, 446), (12, 271, 438), (448, 476, 449), (456, 449, 476), (320, 435, 487), (316, 318, 319), (316, 319, 315), (320, 315, 319), (317, 318, 315), (317, 315, 314), (302, 315, 314), (292, 603, 294), (294, 603, 282), (449, 456, 446), (402, 407, 442), (140, 57, 457), (456, 449, 534), (448, 534, 449), (458, 459, 603), (477, 462, 127), (462, 126, 127), (438, 461, 128), (347, 537, 595), (493, 323, 456), (12, 438, 128), (477, 441, 462), (462, 464, 128), (461, 126, 462), (128, 461, 462), (463, 441, 442), (414, 463, 442), (464, 463, 420), (464, 441, 463), (414, 420, 463), (441, 464, 462), (128, 420, 124), (449, 456, 323), (420, 128, 464), (157, 436, 491), (156, 497, 157), (157, 126, 436), (459, 458, 467), (459, 467, 468), (436, 433, 157), (437, 433, 436), (451, 460, 469), (435, 319, 433), (459, 460, 603), (441, 470, 450), (458, 457, 469), (459, 469, 460), (441, 477, 470), (473, 475, 472), (474, 475, 473), (471, 472, 475), (450, 479, 455), (362, 470, 363), (471, 476, 472), (477, 129, 117), (472, 476, 446), (364, 477, 117), (450, 470, 479), (478, 480, 472), (471, 478, 472), (446, 472, 481), (362, 336, 479), (479, 470, 362), (482, 471, 472), (477, 127, 129), (446, 482, 472), (478, 471, 482), (469, 457, 451), (477, 364, 470), (484, 42, 483), (292, 291, 485), (484, 318, 42), (480, 478, 482), (484, 455, 42), (616, 54, 455), (481, 480, 482), (43, 48, 326), (42, 326, 484), (487, 486, 22), (466, 481, 482), (320, 487, 22), (316, 319, 22), (318, 484, 487), (486, 487, 484), (486, 484, 483), (483, 455, 484), (486, 487, 435), (320, 318, 487), (319, 435, 320), (486, 435, 483), (483, 435, 455), (475, 476, 471), (481, 480, 175), (480, 478, 175), (478, 471, 175), (475, 175, 471), (320, 487, 315), (314, 315, 487), (480, 496, 478), (481, 496, 480), (474, 476, 475), (471, 496, 475), (435, 450, 455), (476, 474, 473), (305, 304, 317), (305, 317, 314), (488, 565, 454), (473, 472, 489), (311, 317, 304), (482, 204, 498), (305, 314, 490), (487, 490, 314), (104, 490, 170), (476, 473, 489), (104, 165, 490), (490, 491, 171), (473, 489, 571), (483, 484, 107), (492, 489, 472), (494, 483, 107), (472, 446, 492), (493, 492, 446), (456, 493, 446), (456, 476, 493), (493, 456, 534), (498, 204, 537), (165, 166, 490), (150, 149, 491), (171, 491, 148), (494, 107, 126), (476, 489, 492), (326, 107, 484), (493, 476, 492), (494, 486, 483), (534, 453, 493), (493, 453, 492), (489, 492, 453), (494, 491, 490), (156, 491, 495), (496, 187, 488), (491, 497, 495), (495, 497, 156), (323, 492, 496), (156, 495, 126), (494, 126, 495), (494, 495, 497), (489, 496, 492), (473, 496, 489), (474, 496, 473), (474, 475, 496), (490, 487, 494), (486, 494, 487), (323, 493, 492), (471, 478, 496), (494, 497, 491), (310, 311, 490), (496, 481, 187), (490, 312, 310), (377, 376, 531), (312, 490, 313), (368, 343, 531), (5, 7, 348), (377, 538, 378), (378, 7, 120), (602, 519, 21), (335, 371, 21), (7, 536, 348), (549, 348, 540), (540, 348, 541), (519, 335, 21), (347, 348, 549), (465, 500, 501), (465, 466, 500), (466, 482, 500), (508, 335, 509), (503, 504, 505), (506, 504, 503), (504, 506, 505), (337, 505, 504), (81, 440, 91), (412, 439, 415), (440, 81, 431), (440, 431, 430), (439, 411, 415), (439, 424, 415), (440, 425, 439), (430, 425, 440), (424, 439, 425), (197, 499, 513), (415, 416, 513), (415, 513, 439), (499, 509, 507), (509, 499, 508), (434, 335, 508), (503, 510, 511), (503, 511, 506), (335, 522, 507), (510, 503, 512), (505, 512, 503), (505, 506, 512), (511, 512, 506), (335, 507, 509), (512, 505, 337), (511, 510, 512), (440, 510, 337), (512, 337, 510), (512, 510, 513), (439, 513, 510), (505, 512, 513), (505, 513, 504), (515, 517, 521), (517, 515, 514), (517, 516, 521), (35, 635, 261), (518, 521, 516), (574, 514, 501), (35, 520, 635), (516, 517, 514), (638, 369, 85), (235, 125, 369), (198, 515, 521), (519, 652, 335), (335, 652, 522), (504, 523, 337), (49, 526, 518), (523, 504, 562), (597, 518, 576), (523, 44, 66), (523, 66, 337), (66, 520, 337), (650, 184, 522), (561, 522, 184), (522, 561, 507), (514, 515, 466), (514, 466, 465), (526, 530, 521), (530, 198, 521), (515, 198, 466), (198, 481, 466), (524, 525, 53), (499, 53, 525), (526, 521, 518), (53, 507, 527), (526, 524, 530), (53, 530, 524), (597, 591, 325), (322, 529, 504), (513, 322, 504), (528, 597, 325), (49, 518, 528), (325, 49, 528), (499, 525, 524), (507, 561, 527), (53, 499, 507), (322, 513, 328), (513, 499, 524), (560, 502, 501), (328, 513, 524), (559, 500, 482), (500, 560, 501), (447, 532, 533), (447, 533, 448), (543, 545, 377), (531, 541, 377), (7, 378, 535), (476, 532, 447), (481, 198, 446), (446, 198, 447), (532, 447, 198), (7, 535, 536), (532, 206, 447), (482, 446, 206), (204, 482, 206), (538, 535, 555), (535, 539, 555), (538, 539, 535), (548, 539, 537), (535, 537, 539), (533, 532, 534), (533, 534, 448), (448, 533, 476), (532, 476, 533), (540, 541, 542), (534, 532, 198), (541, 536, 535), (541, 535, 542), (540, 543, 541), (536, 541, 348), (532, 533, 323), (543, 377, 541), (531, 540, 541), (543, 540, 542), (595, 537, 204), (530, 53, 544), (544, 534, 530), (547, 377, 554), (544, 53, 527), (544, 453, 534), (547, 538, 555), (548, 555, 539), (533, 448, 323), (547, 548, 539), (547, 539, 538), (547, 546, 538), (546, 545, 538), (535, 538, 545), (449, 323, 448), (546, 553, 377), (542, 545, 543), (546, 377, 545), (535, 378, 538), (556, 559, 548), (548, 559, 539), (542, 535, 545), (562, 529, 550), (550, 529, 322), (540, 531, 549), (551, 488, 454), (537, 535, 559), (552, 545, 546), (552, 546, 553), (554, 547, 555), (556, 555, 548), (323, 488, 551), (553, 546, 549), (546, 545, 549), (548, 547, 556), (554, 556, 547), (206, 532, 323), (553, 546, 547), (553, 547, 554), (496, 488, 323), (556, 548, 537), (323, 551, 557), (557, 551, 550), (547, 538, 377), (535, 539, 559), (549, 545, 558), (552, 558, 545), (550, 322, 557), (322, 327, 557), (549, 558, 347), (553, 549, 558), (553, 558, 552), (556, 554, 555), (327, 200, 557), (453, 571, 489), (554, 555, 552), (554, 552, 553), (347, 555, 537), (347, 558, 552), (347, 552, 555), (556, 537, 555), (550, 454, 565), (498, 559, 482), (454, 550, 551), (559, 498, 537), (578, 502, 531), (453, 544, 571), (502, 560, 558), (502, 558, 549), (502, 549, 531), (560, 377, 553), (560, 553, 552), (377, 560, 554), (555, 554, 560), (559, 556, 500), (555, 560, 556), (560, 500, 556), (560, 552, 558), (265, 285, 563), (563, 285, 564), (550, 565, 562), (504, 529, 562), (562, 565, 179), (211, 212, 566), (523, 562, 179), (564, 251, 210), (285, 272, 564), (179, 44, 523), (567, 568, 569), (231, 570, 232), (473, 571, 184), (184, 474, 473), (570, 225, 232), (175, 187, 481), (568, 567, 76), (76, 643, 568), (568, 71, 567), (179, 565, 488), (233, 383, 232), (231, 225, 570), (544, 527, 561), (570, 369, 568), (544, 561, 571), (187, 179, 488), (345, 346, 343), (346, 0, 343), (573, 574, 575), (573, 575, 576), (501, 502, 577), (577, 502, 578), (572, 638, 349), (577, 578, 575), (71, 568, 212), (566, 212, 568), (569, 566, 568), (574, 577, 575), (212, 231, 570), (212, 570, 71), (579, 582, 563), (579, 563, 564), (348, 575, 578), (573, 576, 518), (211, 566, 580), (579, 581, 580), (573, 518, 516), (580, 582, 579), (577, 574, 501), (516, 514, 573), (574, 573, 514), (465, 501, 514), (566, 594, 580), (564, 581, 579), (585, 580, 584), (584, 645, 589), (585, 584, 589), (644, 586, 645), (589, 645, 588), (531, 343, 578), (578, 343, 348), (590, 585, 36), (599, 597, 576), (36, 585, 589), (325, 591, 49), (588, 587, 583), (591, 598, 49), (587, 586, 593), (38, 593, 586), (588, 37, 589), (36, 589, 37), (594, 73, 74), (594, 74, 567), (594, 567, 569), (594, 583, 75), (594, 75, 73), (74, 75, 567), (568, 567, 583), (583, 567, 75), (595, 204, 596), (567, 74, 76), (89, 596, 204), (593, 75, 587), (583, 587, 75), (38, 586, 41), (586, 583, 41), (75, 41, 583), (594, 569, 583), (568, 583, 569), (598, 591, 592), (369, 594, 569), (369, 583, 594), (592, 591, 599), (369, 588, 583), (590, 36, 572), (597, 599, 591), (583, 584, 580), (582, 580, 585), (580, 594, 583), (585, 652, 582), (566, 569, 594), (600, 38, 68), (68, 38, 41), (41, 593, 38), (598, 592, 601), (75, 593, 41), (592, 599, 601), (519, 602, 652), (347, 595, 601), (347, 601, 348), (485, 603, 292), (575, 348, 601), (598, 601, 596), (58, 144, 485), (596, 601, 595), (443, 485, 291), (457, 458, 603), (460, 282, 603), (575, 599, 576), (603, 144, 457), (575, 601, 599), (104, 468, 467), (458, 140, 467), (526, 49, 524), (89, 200, 49), (528, 518, 597), (106, 104, 170), (604, 106, 154), (604, 19, 103), (491, 497, 150), (138, 155, 497), (612, 451, 452), (468, 104, 105), (104, 467, 140), (604, 443, 19), (607, 629, 606), (604, 154, 485), (58, 485, 154), (606, 624, 607), (485, 443, 604), (605, 105, 108), (468, 105, 605), (610, 624, 606), (610, 606, 608), (622, 164, 611), (606, 608, 605), (469, 608, 610), (460, 608, 282), (608, 606, 282), (606, 607, 282), (623, 282, 607), (623, 628, 282), (164, 469, 611), (609, 624, 610), (609, 611, 610), (469, 610, 611), (605, 608, 469), (468, 605, 459), (469, 459, 605), (610, 608, 612), (612, 608, 460), (460, 451, 612), (617, 614, 613), (617, 613, 612), (452, 617, 612), (609, 610, 612), (452, 620, 617), (9, 14, 616), (452, 451, 620), (612, 613, 618), (17, 451, 457), (640, 618, 613), (8, 613, 17), (634, 627, 612), (632, 634, 631), (609, 612, 627), (620, 613, 614), (281, 639, 287), (17, 613, 620), (451, 17, 620), (614, 617, 620), (25, 24, 158), (24, 30, 158), (30, 34, 158), (623, 629, 607), (624, 623, 607), (626, 633, 625), (627, 609, 629), (608, 629, 610), (609, 610, 629), (241, 45, 257), (624, 626, 625), (34, 27, 17), (623, 628, 629), (608, 606, 629), (616, 14, 615), (625, 629, 628), (625, 628, 624), (234, 8, 630), (282, 628, 631), (629, 631, 628), (17, 50, 615), (623, 624, 628), (607, 108, 623), (631, 621, 282), (630, 8, 615), (615, 14, 630), (17, 615, 8), (625, 627, 629), (626, 631, 625), (632, 631, 626), (625, 629, 636), (628, 636, 629), (615, 50, 616), (52, 616, 50), (6, 649, 621), (609, 627, 624), (609, 627, 611), (51, 616, 52), (626, 632, 633), (627, 625, 633), (626, 624, 632), (624, 627, 633), (627, 633, 622), (627, 622, 611), (634, 633, 632), (634, 624, 633), (14, 236, 630), (633, 648, 622), (648, 633, 634), (633, 627, 634), (632, 624, 634), (626, 625, 648), (632, 626, 648), (636, 648, 625), (631, 619, 621), (629, 625, 631), (612, 631, 634), (261, 635, 572), (612, 618, 631), (631, 618, 619), (636, 108, 637), (520, 66, 635), (607, 606, 108), (605, 108, 606), (639, 108, 15), (639, 637, 108), (37, 369, 638), (15, 287, 639), (563, 582, 602), (602, 269, 563), (651, 636, 637), (638, 572, 36), (108, 636, 628), (628, 623, 108), (384, 641, 353), (641, 385, 353), (379, 382, 47), (384, 385, 641), (640, 3, 618), (384, 643, 641), (110, 112, 642), (385, 47, 382), (641, 47, 385), (644, 72, 641), (644, 641, 94), (385, 94, 641), (651, 642, 636), (644, 94, 189), (47, 190, 96), (6, 621, 619), (379, 47, 96), (639, 621, 649), (94, 98, 189), (125, 85, 369), (613, 333, 640), (232, 570, 643), (570, 568, 643), (644, 47, 76), (47, 641, 643), (331, 351, 4), (71, 570, 72), (641, 72, 570), (4, 3, 640), (74, 567, 71), (383, 384, 232), (569, 568, 369), (231, 369, 570), (588, 369, 37), (640, 332, 331), (640, 331, 4), (634, 632, 648), (644, 652, 645), (164, 622, 646), (636, 642, 648), (648, 642, 112), (72, 644, 647), (622, 648, 646), (299, 298, 648), (648, 257, 299), (39, 647, 644), (644, 76, 39), (112, 257, 648), (585, 590, 584), (178, 644, 189), (619, 618, 3), (110, 649, 356), (644, 178, 650), (642, 651, 110), (584, 645, 652), (110, 651, 649), (643, 76, 47), (649, 651, 637), (584, 590, 645), (639, 649, 637), (6, 350, 649), (356, 649, 350), (590, 47, 645), (6, 619, 3), (635, 590, 572), (652, 585, 584), (590, 635, 66), (47, 590, 66), (652, 644, 650), (652, 650, 522), (69, 39, 653), (39, 69, 647), (72, 647, 69), (36, 37, 638), (644, 645, 583), (584, 583, 645), (586, 644, 583), (587, 645, 586), (588, 645, 587), (600, 653, 38), (39, 38, 653), (69, 653, 68), (600, 68, 653), (644, 645, 47), (602, 582, 652)])
me_obj_0.materials.append(mat_color_16345508)
me_obj_0.update()

# ---- objects
ob_light = bpy.data.objects.new('Light', light_light)
ob_camera = bpy.data.objects.new('Camera', cam_camera)
ob_obj_0 = bpy.data.objects.new('obj_0', me_obj_0)

# ---- transforms, parenting, visibility, modifiers, constraints
ob_light.location = (4.076, 1.005, 5.904)
ob_light.rotation_euler = (0.6503, 0.05522, 1.866)
ob_light.lock_rotations_4d = False
ob_light.empty_display_type = 'ARROWS'
ob_light.color = (0.0, 0.0, 0.0, 0.0)
ob_light.lineart.crease_threshold = 0.0
ob_camera.location = (7.359, -6.926, 4.958)
ob_camera.rotation_euler = (1.109, 0.0, 0.8149)
ob_camera.lock_rotations_4d = False
ob_camera.empty_display_type = 'ARROWS'
ob_camera.color = (0.0, 0.0, 0.0, 0.0)
ob_camera.display_type = 'WIRE'
ob_camera.lineart.crease_threshold = 0.0
ob_obj_0.location = (0.0, 0.0, 0.0)
ob_obj_0.rotation_euler = (0.0, -0.0, 1.571)

# ---- collection membership
col_collection.objects.link(ob_light)
col_collection.objects.link(ob_camera)
col_collection.objects.link(ob_obj_0)

# ---- scene / render settings (as saved in the file)
scene.camera = ob_camera
scene.frame_start = 1; scene.frame_end = 250; scene.frame_set(1)
scene.render.engine = 'BLENDER_EEVEE_NEXT'
bpy.context.view_layer.update()
